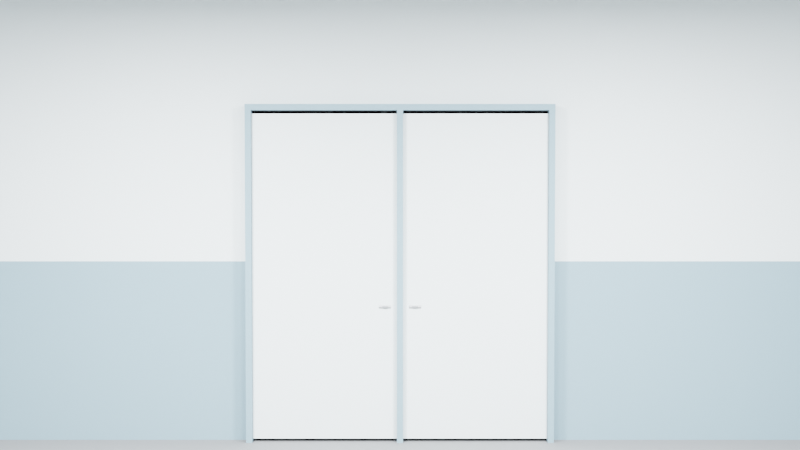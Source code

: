 # Source: paredes.blend  (saved by Blender 5.1.30; exported with 4.5.12 LTS)
import bpy
from mathutils import Matrix  # noqa: F401  (used for matrix-valued properties, if any)

bpy.ops.wm.read_factory_settings(use_empty=True)
scene = bpy.context.scene
scene.name = 'Scene'

# ---- collections
col_paredes = bpy.data.collections.new('paredes'); scene.collection.children.link(col_paredes)
col_puertas = bpy.data.collections.new('puertas'); scene.collection.children.link(col_puertas)

# ---- materials (node trees are filled in below, after node groups)
mat_surgical_blue = bpy.data.materials.new('Surgical_Blue')
mat_surgical_blue.diffuse_color = (0.231, 0.322, 0.369, 1.0)
mat_clinical_gray = bpy.data.materials.new('Clinical_Gray')
mat_clinical_gray.diffuse_color = (0.663, 0.698, 0.694, 1.0)
mat_floor = bpy.data.materials.new('Floor')
mat_floor.diffuse_color = (0.22, 0.22, 0.22, 1.0)
mat_ceiling = bpy.data.materials.new('Ceiling')
mat_ceiling.diffuse_color = (0.78, 0.78, 0.78, 1.0)
mat_door_glass = bpy.data.materials.new('Door_Glass')
mat_door_glass.surface_render_method = 'BLENDED'
mat_door_glass.blend_method = 'BLEND'
mat_door_glass.diffuse_color = (0.85, 0.9, 0.95, 1.0)
mat_handle = bpy.data.materials.new('Handle')
mat_handle.diffuse_color = (0.5, 0.5, 0.5, 1.0)

# ---- material node trees
mat_surgical_blue.use_nodes = True; mat_surgical_blue.node_tree.nodes.clear()
_N = mat_surgical_blue.node_tree.nodes; _L = mat_surgical_blue.node_tree.links
n0 = _N.new('ShaderNodeBsdfPrincipled'); n0.name = 'Principled BSDF'; n0.location = (-200, 100)
n0.inputs[0].default_value = (0.231, 0.322, 0.369, 1.0)
n0.inputs[2].default_value = 0.7
n1 = _N.new('ShaderNodeOutputMaterial'); n1.name = 'Material Output'; n1.location = (200, 100)
_L.new(n0.outputs[0], n1.inputs[0])
n1.is_active_output = True
mat_clinical_gray.use_nodes = True; mat_clinical_gray.node_tree.nodes.clear()
_N = mat_clinical_gray.node_tree.nodes; _L = mat_clinical_gray.node_tree.links
n0 = _N.new('ShaderNodeBsdfPrincipled'); n0.name = 'Principled BSDF'; n0.location = (-200, 100)
n0.inputs[0].default_value = (0.663, 0.698, 0.694, 1.0)
n0.inputs[2].default_value = 0.6
n1 = _N.new('ShaderNodeOutputMaterial'); n1.name = 'Material Output'; n1.location = (200, 100)
_L.new(n0.outputs[0], n1.inputs[0])
n1.is_active_output = True
mat_floor.use_nodes = True; mat_floor.node_tree.nodes.clear()
_N = mat_floor.node_tree.nodes; _L = mat_floor.node_tree.links
n0 = _N.new('ShaderNodeBsdfPrincipled'); n0.name = 'Principled BSDF'; n0.location = (-200, 100)
n0.inputs[0].default_value = (0.22, 0.22, 0.22, 1.0)
n0.inputs[2].default_value = 0.8
n1 = _N.new('ShaderNodeOutputMaterial'); n1.name = 'Material Output'; n1.location = (200, 100)
_L.new(n0.outputs[0], n1.inputs[0])
n1.is_active_output = True
mat_ceiling.use_nodes = True; mat_ceiling.node_tree.nodes.clear()
_N = mat_ceiling.node_tree.nodes; _L = mat_ceiling.node_tree.links
n0 = _N.new('ShaderNodeBsdfPrincipled'); n0.name = 'Principled BSDF'; n0.location = (-200, 100)
n0.inputs[0].default_value = (0.78, 0.78, 0.78, 1.0)
n0.inputs[2].default_value = 0.9
n1 = _N.new('ShaderNodeOutputMaterial'); n1.name = 'Material Output'; n1.location = (200, 100)
_L.new(n0.outputs[0], n1.inputs[0])
n1.is_active_output = True
mat_door_glass.use_nodes = True; mat_door_glass.node_tree.nodes.clear()
_N = mat_door_glass.node_tree.nodes; _L = mat_door_glass.node_tree.links
n0 = _N.new('ShaderNodeBsdfPrincipled'); n0.name = 'Principled BSDF'; n0.location = (-200, 100)
n0.inputs[0].default_value = (0.85, 0.9, 0.95, 1.0)
n0.inputs[2].default_value = 0.0
n0.inputs[4].default_value = 0.3
n1 = _N.new('ShaderNodeOutputMaterial'); n1.name = 'Material Output'; n1.location = (200, 100)
_L.new(n0.outputs[0], n1.inputs[0])
n1.is_active_output = True
mat_handle.use_nodes = True; mat_handle.node_tree.nodes.clear()
_N = mat_handle.node_tree.nodes; _L = mat_handle.node_tree.links
n0 = _N.new('ShaderNodeBsdfPrincipled'); n0.name = 'Principled BSDF'; n0.location = (-200, 100)
n0.inputs[0].default_value = (0.5, 0.5, 0.5, 1.0)
n0.inputs[1].default_value = 0.6
n0.inputs[2].default_value = 0.3
n1 = _N.new('ShaderNodeOutputMaterial'); n1.name = 'Material Output'; n1.location = (200, 100)
_L.new(n0.outputs[0], n1.inputs[0])
n1.is_active_output = True

# ---- world
world_world = bpy.data.worlds.new('World'); scene.world = world_world
world_world.use_nodes = True; world_world.node_tree.nodes.clear()
_N = world_world.node_tree.nodes; _L = world_world.node_tree.links
n0 = _N.new('ShaderNodeOutputWorld'); n0.name = 'World Output'; n0.location = (200, 100)
n1 = _N.new('ShaderNodeBackground'); n1.name = 'Background'; n1.location = (-200, 100)
n1.inputs[0].default_value = (0.02, 0.02, 0.03, 1.0)
n1.inputs[1].default_value = 0.05
_L.new(n1.outputs[0], n0.inputs[0])
n0.is_active_output = True
world_world.color = (0.02, 0.02, 0.03)
world_world.sun_shadow_jitter_overblur = 0.0

# ---- cameras
cam_camera_004 = bpy.data.cameras.new('Camera.004')

# ---- lights
light_area_001 = bpy.data.lights.new('Area.001', 'AREA')
light_area_001.color = (0.92, 0.96, 1.0)
light_area_001.energy = 400.0
light_area_001.size = 0.6
light_area_001.size_y = 1.0
light_area_002 = bpy.data.lights.new('Area.002', 'AREA')
light_area_002.color = (0.92, 0.96, 1.0)
light_area_002.energy = 400.0
light_area_002.size = 0.6
light_area_002.size_y = 1.0
light_area_003 = bpy.data.lights.new('Area.003', 'AREA')
light_area_003.color = (0.92, 0.96, 1.0)
light_area_003.energy = 400.0
light_area_003.size = 0.6
light_area_003.size_y = 1.0
light_area_004 = bpy.data.lights.new('Area.004', 'AREA')
light_area_004.color = (0.92, 0.96, 1.0)
light_area_004.energy = 400.0
light_area_004.size = 0.6
light_area_004.size_y = 1.0

# ---- meshes
me_wall_front_mesh_003 = bpy.data.meshes.new('Wall_Front_mesh.003')
me_wall_front_mesh_003.from_pydata([(5.0, -4.0, 0.0), (5.0, -4.0, 1.2), (-5.0, -4.0, 1.2), (-5.0, -4.0, 0.0), (5.0, -4.0, 1.2), (5.0, -4.0, 3.0), (-5.0, -4.0, 3.0), (-5.0, -4.0, 1.2)], [], [(0, 3, 2, 1), (4, 7, 6, 5)])
me_wall_front_mesh_003.polygons.foreach_set('material_index', [0, 1])
me_wall_front_mesh_003.materials.append(mat_surgical_blue)
me_wall_front_mesh_003.materials.append(mat_clinical_gray)
me_wall_front_mesh_003.update()
me_wall_left_mesh_003 = bpy.data.meshes.new('Wall_Left_mesh.003')
me_wall_left_mesh_003.from_pydata([(-5.0, -4.0, 0.0), (-5.0, -4.0, 1.2), (-5.0, 4.0, 1.2), (-5.0, 4.0, 0.0), (-5.0, -4.0, 1.2), (-5.0, -4.0, 3.0), (-5.0, 4.0, 3.0), (-5.0, 4.0, 1.2)], [], [(0, 3, 2, 1), (4, 7, 6, 5)])
me_wall_left_mesh_003.polygons.foreach_set('material_index', [0, 1])
me_wall_left_mesh_003.materials.append(mat_surgical_blue)
me_wall_left_mesh_003.materials.append(mat_clinical_gray)
me_wall_left_mesh_003.update()
me_wall_right_mesh_003 = bpy.data.meshes.new('Wall_Right_mesh.003')
me_wall_right_mesh_003.from_pydata([(5.0, 4.0, 0.0), (5.0, 4.0, 1.2), (5.0, -4.0, 1.2), (5.0, -4.0, 0.0), (5.0, 4.0, 1.2), (5.0, 4.0, 3.0), (5.0, -4.0, 3.0), (5.0, -4.0, 1.2)], [], [(0, 3, 2, 1), (4, 7, 6, 5)])
me_wall_right_mesh_003.polygons.foreach_set('material_index', [0, 1])
me_wall_right_mesh_003.materials.append(mat_surgical_blue)
me_wall_right_mesh_003.materials.append(mat_clinical_gray)
me_wall_right_mesh_003.update()
me_floor_mesh_003 = bpy.data.meshes.new('Floor_mesh.003')
me_floor_mesh_003.from_pydata([(-5.0, -4.0, 0.0), (-5.0, 4.0, 0.0), (5.0, 4.0, 0.0), (5.0, -4.0, 0.0)], [], [(0, 3, 2, 1)])
me_floor_mesh_003.materials.append(mat_floor)
me_floor_mesh_003.update()
me_ceiling_mesh_003 = bpy.data.meshes.new('Ceiling_mesh.003')
me_ceiling_mesh_003.from_pydata([(-5.0, -4.0, 3.0), (5.0, -4.0, 3.0), (5.0, 4.0, 3.0), (-5.0, 4.0, 3.0)], [], [(0, 3, 2, 1)])
me_ceiling_mesh_003.materials.append(mat_ceiling)
me_ceiling_mesh_003.update()
me_wall_back_blue_l_mesh = bpy.data.meshes.new('Wall_Back_Blue_L_mesh')
me_wall_back_blue_l_mesh.from_pydata([(-5.0, 4.0, 0.0), (-5.0, 4.0, 1.2), (-1.0, 4.0, 1.2), (-1.0, 4.0, 0.0)], [], [(0, 3, 2, 1)])
me_wall_back_blue_l_mesh.materials.append(mat_surgical_blue)
me_wall_back_blue_l_mesh.update()
me_wall_back_blue_r_mesh = bpy.data.meshes.new('Wall_Back_Blue_R_mesh')
me_wall_back_blue_r_mesh.from_pydata([(1.0, 4.0, 0.0), (1.0, 4.0, 1.2), (5.0, 4.0, 1.2), (5.0, 4.0, 0.0)], [], [(0, 3, 2, 1)])
me_wall_back_blue_r_mesh.materials.append(mat_surgical_blue)
me_wall_back_blue_r_mesh.update()
me_wall_back_gray_l_mesh = bpy.data.meshes.new('Wall_Back_Gray_L_mesh')
me_wall_back_gray_l_mesh.from_pydata([(-5.0, 4.0, 1.2), (-5.0, 4.0, 3.0), (-1.0, 4.0, 3.0), (-1.0, 4.0, 1.2)], [], [(0, 3, 2, 1)])
me_wall_back_gray_l_mesh.materials.append(mat_clinical_gray)
me_wall_back_gray_l_mesh.update()
me_wall_back_gray_r_mesh = bpy.data.meshes.new('Wall_Back_Gray_R_mesh')
me_wall_back_gray_r_mesh.from_pydata([(1.0, 4.0, 1.2), (1.0, 4.0, 3.0), (5.0, 4.0, 3.0), (5.0, 4.0, 1.2)], [], [(0, 3, 2, 1)])
me_wall_back_gray_r_mesh.materials.append(mat_clinical_gray)
me_wall_back_gray_r_mesh.update()
me_wall_back_gray_t_mesh = bpy.data.meshes.new('Wall_Back_Gray_T_mesh')
me_wall_back_gray_t_mesh.from_pydata([(-1.0, 4.0, 2.2), (-1.0, 4.0, 3.0), (1.0, 4.0, 3.0), (1.0, 4.0, 2.2)], [], [(0, 3, 2, 1)])
me_wall_back_gray_t_mesh.materials.append(mat_clinical_gray)
me_wall_back_gray_t_mesh.update()
me_cube_004 = bpy.data.meshes.new('Cube.004')
me_cube_004.from_pydata([(-1.02, 3.91, 2.2), (-1.02, 3.91, 2.24), (-1.02, 3.99, 2.2), (-1.02, 3.99, 2.24), (1.02, 3.91, 2.2), (1.02, 3.91, 2.24), (1.02, 3.99, 2.2), (1.02, 3.99, 2.24)], [], [(0, 1, 3, 2), (2, 3, 7, 6), (6, 7, 5, 4), (4, 5, 1, 0), (2, 6, 4, 0), (7, 3, 1, 5)])
_uv = me_cube_004.uv_layers.new(name='UVMap')
_uv.uv.foreach_set('vector', [0.375, 0.0, 0.625, 0.0, 0.625, 0.25, 0.375, 0.25, 0.375, 0.25, 0.625, 0.25, 0.625, 0.5, 0.375, 0.5, 0.375, 0.5, 0.625, 0.5, 0.625, 0.75, 0.375, 0.75, 0.375, 0.75, 0.625, 0.75, 0.625, 1.0, 0.375, 1.0, 0.125, 0.5, 0.375, 0.5, 0.375, 0.75, 0.125, 0.75, 0.625, 0.5, 0.875, 0.5, 0.875, 0.75, 0.625, 0.75])
me_cube_004.materials.append(mat_surgical_blue)
me_cube_004.update()
me_cube_005 = bpy.data.meshes.new('Cube.005')
me_cube_005.from_pydata([(-1.02, 3.91, 0.0), (-1.02, 3.91, 2.2), (-1.02, 3.99, 0.0), (-1.02, 3.99, 2.2), (-0.98, 3.91, 0.0), (-0.98, 3.91, 2.2), (-0.98, 3.99, 0.0), (-0.98, 3.99, 2.2)], [], [(0, 1, 3, 2), (2, 3, 7, 6), (6, 7, 5, 4), (4, 5, 1, 0), (2, 6, 4, 0), (7, 3, 1, 5)])
_uv = me_cube_005.uv_layers.new(name='UVMap')
_uv.uv.foreach_set('vector', [0.375, 0.0, 0.625, 0.0, 0.625, 0.25, 0.375, 0.25, 0.375, 0.25, 0.625, 0.25, 0.625, 0.5, 0.375, 0.5, 0.375, 0.5, 0.625, 0.5, 0.625, 0.75, 0.375, 0.75, 0.375, 0.75, 0.625, 0.75, 0.625, 1.0, 0.375, 1.0, 0.125, 0.5, 0.375, 0.5, 0.375, 0.75, 0.125, 0.75, 0.625, 0.5, 0.875, 0.5, 0.875, 0.75, 0.625, 0.75])
me_cube_005.materials.append(mat_surgical_blue)
me_cube_005.update()
me_cube_006 = bpy.data.meshes.new('Cube.006')
me_cube_006.from_pydata([(0.98, 3.91, 0.0), (0.98, 3.91, 2.2), (0.98, 3.99, 0.0), (0.98, 3.99, 2.2), (1.02, 3.91, 0.0), (1.02, 3.91, 2.2), (1.02, 3.99, 0.0), (1.02, 3.99, 2.2)], [], [(0, 1, 3, 2), (2, 3, 7, 6), (6, 7, 5, 4), (4, 5, 1, 0), (2, 6, 4, 0), (7, 3, 1, 5)])
_uv = me_cube_006.uv_layers.new(name='UVMap')
_uv.uv.foreach_set('vector', [0.375, 0.0, 0.625, 0.0, 0.625, 0.25, 0.375, 0.25, 0.375, 0.25, 0.625, 0.25, 0.625, 0.5, 0.375, 0.5, 0.375, 0.5, 0.625, 0.5, 0.625, 0.75, 0.375, 0.75, 0.375, 0.75, 0.625, 0.75, 0.625, 1.0, 0.375, 1.0, 0.125, 0.5, 0.375, 0.5, 0.375, 0.75, 0.125, 0.75, 0.625, 0.5, 0.875, 0.5, 0.875, 0.75, 0.625, 0.75])
me_cube_006.materials.append(mat_surgical_blue)
me_cube_006.update()
me_cube_007 = bpy.data.meshes.new('Cube.007')
me_cube_007.from_pydata([(-0.02, 3.91, 0.0), (-0.02, 3.91, 2.2), (-0.02, 3.99, 0.0), (-0.02, 3.99, 2.2), (0.02, 3.91, 0.0), (0.02, 3.91, 2.2), (0.02, 3.99, 0.0), (0.02, 3.99, 2.2)], [], [(0, 1, 3, 2), (2, 3, 7, 6), (6, 7, 5, 4), (4, 5, 1, 0), (2, 6, 4, 0), (7, 3, 1, 5)])
_uv = me_cube_007.uv_layers.new(name='UVMap')
_uv.uv.foreach_set('vector', [0.375, 0.0, 0.625, 0.0, 0.625, 0.25, 0.375, 0.25, 0.375, 0.25, 0.625, 0.25, 0.625, 0.5, 0.375, 0.5, 0.375, 0.5, 0.625, 0.5, 0.625, 0.75, 0.375, 0.75, 0.375, 0.75, 0.625, 0.75, 0.625, 1.0, 0.375, 1.0, 0.125, 0.5, 0.375, 0.5, 0.375, 0.75, 0.125, 0.75, 0.625, 0.5, 0.875, 0.5, 0.875, 0.75, 0.625, 0.75])
me_cube_007.materials.append(mat_surgical_blue)
me_cube_007.update()
me_cube_008 = bpy.data.meshes.new('Cube.008')
me_cube_008.from_pydata([(-0.98, 3.95, 0.02), (-0.98, 3.95, 2.18), (-0.98, 3.99, 0.02), (-0.98, 3.99, 2.18), (-0.02, 3.95, 0.02), (-0.02, 3.95, 2.18), (-0.02, 3.99, 0.02), (-0.02, 3.99, 2.18)], [], [(0, 1, 3, 2), (2, 3, 7, 6), (6, 7, 5, 4), (4, 5, 1, 0), (2, 6, 4, 0), (7, 3, 1, 5)])
_uv = me_cube_008.uv_layers.new(name='UVMap')
_uv.uv.foreach_set('vector', [0.375, 0.0, 0.625, 0.0, 0.625, 0.25, 0.375, 0.25, 0.375, 0.25, 0.625, 0.25, 0.625, 0.5, 0.375, 0.5, 0.375, 0.5, 0.625, 0.5, 0.625, 0.75, 0.375, 0.75, 0.375, 0.75, 0.625, 0.75, 0.625, 1.0, 0.375, 1.0, 0.125, 0.5, 0.375, 0.5, 0.375, 0.75, 0.125, 0.75, 0.625, 0.5, 0.875, 0.5, 0.875, 0.75, 0.625, 0.75])
me_cube_008.materials.append(mat_clinical_gray)
me_cube_008.update()
me_cube_009 = bpy.data.meshes.new('Cube.009')
me_cube_009.from_pydata([(0.02, 3.95, 0.02), (0.02, 3.95, 2.18), (0.02, 3.99, 0.02), (0.02, 3.99, 2.18), (0.98, 3.95, 0.02), (0.98, 3.95, 2.18), (0.98, 3.99, 0.02), (0.98, 3.99, 2.18)], [], [(0, 1, 3, 2), (2, 3, 7, 6), (6, 7, 5, 4), (4, 5, 1, 0), (2, 6, 4, 0), (7, 3, 1, 5)])
_uv = me_cube_009.uv_layers.new(name='UVMap')
_uv.uv.foreach_set('vector', [0.375, 0.0, 0.625, 0.0, 0.625, 0.25, 0.375, 0.25, 0.375, 0.25, 0.625, 0.25, 0.625, 0.5, 0.375, 0.5, 0.375, 0.5, 0.625, 0.5, 0.625, 0.75, 0.375, 0.75, 0.375, 0.75, 0.625, 0.75, 0.625, 1.0, 0.375, 1.0, 0.125, 0.5, 0.375, 0.5, 0.375, 0.75, 0.125, 0.75, 0.625, 0.5, 0.875, 0.5, 0.875, 0.75, 0.625, 0.75])
me_cube_009.materials.append(mat_clinical_gray)
me_cube_009.update()
me_cube_010 = bpy.data.meshes.new('Cube.010')
me_cube_010.from_pydata([(-0.62, 3.97, 1.38), (-0.62, 3.97, 1.62), (-0.62, 3.99, 1.38), (-0.62, 3.99, 1.62), (-0.38, 3.97, 1.38), (-0.38, 3.97, 1.62), (-0.38, 3.99, 1.38), (-0.38, 3.99, 1.62)], [], [(0, 1, 3, 2), (2, 3, 7, 6), (6, 7, 5, 4), (4, 5, 1, 0), (2, 6, 4, 0), (7, 3, 1, 5)])
_uv = me_cube_010.uv_layers.new(name='UVMap')
_uv.uv.foreach_set('vector', [0.375, 0.0, 0.625, 0.0, 0.625, 0.25, 0.375, 0.25, 0.375, 0.25, 0.625, 0.25, 0.625, 0.5, 0.375, 0.5, 0.375, 0.5, 0.625, 0.5, 0.625, 0.75, 0.375, 0.75, 0.375, 0.75, 0.625, 0.75, 0.625, 1.0, 0.375, 1.0, 0.125, 0.5, 0.375, 0.5, 0.375, 0.75, 0.125, 0.75, 0.625, 0.5, 0.875, 0.5, 0.875, 0.75, 0.625, 0.75])
me_cube_010.materials.append(mat_door_glass)
me_cube_010.update()
me_cube_011 = bpy.data.meshes.new('Cube.011')
me_cube_011.from_pydata([(0.38, 3.97, 1.38), (0.38, 3.97, 1.62), (0.38, 3.99, 1.38), (0.38, 3.99, 1.62), (0.62, 3.97, 1.38), (0.62, 3.97, 1.62), (0.62, 3.99, 1.38), (0.62, 3.99, 1.62)], [], [(0, 1, 3, 2), (2, 3, 7, 6), (6, 7, 5, 4), (4, 5, 1, 0), (2, 6, 4, 0), (7, 3, 1, 5)])
_uv = me_cube_011.uv_layers.new(name='UVMap')
_uv.uv.foreach_set('vector', [0.375, 0.0, 0.625, 0.0, 0.625, 0.25, 0.375, 0.25, 0.375, 0.25, 0.625, 0.25, 0.625, 0.5, 0.375, 0.5, 0.375, 0.5, 0.625, 0.5, 0.625, 0.75, 0.375, 0.75, 0.375, 0.75, 0.625, 0.75, 0.625, 1.0, 0.375, 1.0, 0.125, 0.5, 0.375, 0.5, 0.375, 0.75, 0.125, 0.75, 0.625, 0.5, 0.875, 0.5, 0.875, 0.75, 0.625, 0.75])
me_cube_011.materials.append(mat_door_glass)
me_cube_011.update()
me_cylinder_020 = bpy.data.meshes.new('Cylinder.020')
me_cylinder_020.from_pydata([(-0.14, 3.975, 0.9), (-0.06, 3.975, 0.9), (-0.14, 3.971, 0.8894), (-0.06, 3.971, 0.8894), (-0.14, 3.96, 0.885), (-0.06, 3.96, 0.885), (-0.14, 3.949, 0.8894), (-0.06, 3.949, 0.8894), (-0.14, 3.945, 0.9), (-0.06, 3.945, 0.9), (-0.14, 3.949, 0.9106), (-0.06, 3.949, 0.9106), (-0.14, 3.96, 0.915), (-0.06, 3.96, 0.915), (-0.14, 3.971, 0.9106), (-0.06, 3.971, 0.9106)], [], [(0, 1, 3, 2), (2, 3, 5, 4), (4, 5, 7, 6), (6, 7, 9, 8), (8, 9, 11, 10), (10, 11, 13, 12), (3, 1, 15, 13, 11, 9, 7, 5), (12, 13, 15, 14), (14, 15, 1, 0), (0, 2, 4, 6, 8, 10, 12, 14)])
_uv = me_cylinder_020.uv_layers.new(name='UVMap')
_uv.uv.foreach_set('vector', [1.0, 0.5, 1.0, 1.0, 0.875, 1.0, 0.875, 0.5, 0.875, 0.5, 0.875, 1.0, 0.75, 1.0, 0.75, 0.5, 0.75, 0.5, 0.75, 1.0, 0.625, 1.0, 0.625, 0.5, 0.625, 0.5, 0.625, 1.0, 0.5, 1.0, 0.5, 0.5, 0.5, 0.5, 0.5, 1.0, 0.375, 1.0, 0.375, 0.5, 0.375, 0.5, 0.375, 1.0, 0.25, 1.0, 0.25, 0.5, 0.4197, 0.4197, 0.25, 0.49, 0.08029, 0.4197, 0.01, 0.25, 0.08029, 0.08029, 0.25, 0.01, 0.4197, 0.08029, 0.49, 0.25, 0.25, 0.5, 0.25, 1.0, 0.125, 1.0, 0.125, 0.5, 0.125, 0.5, 0.125, 1.0, 0.0, 1.0, 0.0, 0.5, 0.75, 0.49, 0.9197, 0.4197, 0.99, 0.25, 0.9197, 0.08029, 0.75, 0.01, 0.5803, 0.08029, 0.51, 0.25, 0.5803, 0.4197])
me_cylinder_020.materials.append(mat_handle)
me_cylinder_020.update()
me_cylinder_021 = bpy.data.meshes.new('Cylinder.021')
me_cylinder_021.from_pydata([(0.0, 0.025, -0.005), (0.0, 0.025, 0.005), (0.01768, 0.01768, -0.005), (0.01768, 0.01768, 0.005), (0.025, 0.0, -0.005), (0.025, 0.0, 0.005), (0.01768, -0.01768, -0.005), (0.01768, -0.01768, 0.005), (0.0, -0.025, -0.005), (0.0, -0.025, 0.005), (-0.01768, -0.01768, -0.005), (-0.01768, -0.01768, 0.005), (-0.025, 0.0, -0.005), (-0.025, 0.0, 0.005), (-0.01768, 0.01768, -0.005), (-0.01768, 0.01768, 0.005)], [], [(0, 1, 3, 2), (2, 3, 5, 4), (4, 5, 7, 6), (6, 7, 9, 8), (8, 9, 11, 10), (10, 11, 13, 12), (3, 1, 15, 13, 11, 9, 7, 5), (12, 13, 15, 14), (14, 15, 1, 0), (0, 2, 4, 6, 8, 10, 12, 14)])
_uv = me_cylinder_021.uv_layers.new(name='UVMap')
_uv.uv.foreach_set('vector', [1.0, 0.5, 1.0, 1.0, 0.875, 1.0, 0.875, 0.5, 0.875, 0.5, 0.875, 1.0, 0.75, 1.0, 0.75, 0.5, 0.75, 0.5, 0.75, 1.0, 0.625, 1.0, 0.625, 0.5, 0.625, 0.5, 0.625, 1.0, 0.5, 1.0, 0.5, 0.5, 0.5, 0.5, 0.5, 1.0, 0.375, 1.0, 0.375, 0.5, 0.375, 0.5, 0.375, 1.0, 0.25, 1.0, 0.25, 0.5, 0.4197, 0.4197, 0.25, 0.49, 0.08029, 0.4197, 0.01, 0.25, 0.08029, 0.08029, 0.25, 0.01, 0.4197, 0.08029, 0.49, 0.25, 0.25, 0.5, 0.25, 1.0, 0.125, 1.0, 0.125, 0.5, 0.125, 0.5, 0.125, 1.0, 0.0, 1.0, 0.0, 0.5, 0.75, 0.49, 0.9197, 0.4197, 0.99, 0.25, 0.9197, 0.08029, 0.75, 0.01, 0.5803, 0.08029, 0.51, 0.25, 0.5803, 0.4197])
me_cylinder_021.materials.append(mat_handle)
me_cylinder_021.update()
me_cylinder_022 = bpy.data.meshes.new('Cylinder.022')
me_cylinder_022.from_pydata([(0.06, 3.975, 0.9), (0.14, 3.975, 0.9), (0.06, 3.971, 0.8894), (0.14, 3.971, 0.8894), (0.06, 3.96, 0.885), (0.14, 3.96, 0.885), (0.06, 3.949, 0.8894), (0.14, 3.949, 0.8894), (0.06, 3.945, 0.9), (0.14, 3.945, 0.9), (0.06, 3.949, 0.9106), (0.14, 3.949, 0.9106), (0.06, 3.96, 0.915), (0.14, 3.96, 0.915), (0.06, 3.971, 0.9106), (0.14, 3.971, 0.9106)], [], [(0, 1, 3, 2), (2, 3, 5, 4), (4, 5, 7, 6), (6, 7, 9, 8), (8, 9, 11, 10), (10, 11, 13, 12), (3, 1, 15, 13, 11, 9, 7, 5), (12, 13, 15, 14), (14, 15, 1, 0), (0, 2, 4, 6, 8, 10, 12, 14)])
_uv = me_cylinder_022.uv_layers.new(name='UVMap')
_uv.uv.foreach_set('vector', [1.0, 0.5, 1.0, 1.0, 0.875, 1.0, 0.875, 0.5, 0.875, 0.5, 0.875, 1.0, 0.75, 1.0, 0.75, 0.5, 0.75, 0.5, 0.75, 1.0, 0.625, 1.0, 0.625, 0.5, 0.625, 0.5, 0.625, 1.0, 0.5, 1.0, 0.5, 0.5, 0.5, 0.5, 0.5, 1.0, 0.375, 1.0, 0.375, 0.5, 0.375, 0.5, 0.375, 1.0, 0.25, 1.0, 0.25, 0.5, 0.4197, 0.4197, 0.25, 0.49, 0.08029, 0.4197, 0.01, 0.25, 0.08029, 0.08029, 0.25, 0.01, 0.4197, 0.08029, 0.49, 0.25, 0.25, 0.5, 0.25, 1.0, 0.125, 1.0, 0.125, 0.5, 0.125, 0.5, 0.125, 1.0, 0.0, 1.0, 0.0, 0.5, 0.75, 0.49, 0.9197, 0.4197, 0.99, 0.25, 0.9197, 0.08029, 0.75, 0.01, 0.5803, 0.08029, 0.51, 0.25, 0.5803, 0.4197])
me_cylinder_022.materials.append(mat_handle)
me_cylinder_022.update()
me_cylinder_023 = bpy.data.meshes.new('Cylinder.023')
me_cylinder_023.from_pydata([(0.0, 0.025, -0.005), (0.0, 0.025, 0.005), (0.01768, 0.01768, -0.005), (0.01768, 0.01768, 0.005), (0.025, 0.0, -0.005), (0.025, 0.0, 0.005), (0.01768, -0.01768, -0.005), (0.01768, -0.01768, 0.005), (0.0, -0.025, -0.005), (0.0, -0.025, 0.005), (-0.01768, -0.01768, -0.005), (-0.01768, -0.01768, 0.005), (-0.025, 0.0, -0.005), (-0.025, 0.0, 0.005), (-0.01768, 0.01768, -0.005), (-0.01768, 0.01768, 0.005)], [], [(0, 1, 3, 2), (2, 3, 5, 4), (4, 5, 7, 6), (6, 7, 9, 8), (8, 9, 11, 10), (10, 11, 13, 12), (3, 1, 15, 13, 11, 9, 7, 5), (12, 13, 15, 14), (14, 15, 1, 0), (0, 2, 4, 6, 8, 10, 12, 14)])
_uv = me_cylinder_023.uv_layers.new(name='UVMap')
_uv.uv.foreach_set('vector', [1.0, 0.5, 1.0, 1.0, 0.875, 1.0, 0.875, 0.5, 0.875, 0.5, 0.875, 1.0, 0.75, 1.0, 0.75, 0.5, 0.75, 0.5, 0.75, 1.0, 0.625, 1.0, 0.625, 0.5, 0.625, 0.5, 0.625, 1.0, 0.5, 1.0, 0.5, 0.5, 0.5, 0.5, 0.5, 1.0, 0.375, 1.0, 0.375, 0.5, 0.375, 0.5, 0.375, 1.0, 0.25, 1.0, 0.25, 0.5, 0.4197, 0.4197, 0.25, 0.49, 0.08029, 0.4197, 0.01, 0.25, 0.08029, 0.08029, 0.25, 0.01, 0.4197, 0.08029, 0.49, 0.25, 0.25, 0.5, 0.25, 1.0, 0.125, 1.0, 0.125, 0.5, 0.125, 0.5, 0.125, 1.0, 0.0, 1.0, 0.0, 0.5, 0.75, 0.49, 0.9197, 0.4197, 0.99, 0.25, 0.9197, 0.08029, 0.75, 0.01, 0.5803, 0.08029, 0.51, 0.25, 0.5803, 0.4197])
me_cylinder_023.materials.append(mat_handle)
me_cylinder_023.update()

# ---- objects
ob_wall_front = bpy.data.objects.new('Wall_Front', me_wall_front_mesh_003)
ob_wall_left = bpy.data.objects.new('Wall_Left', me_wall_left_mesh_003)
ob_wall_right = bpy.data.objects.new('Wall_Right', me_wall_right_mesh_003)
ob_floor = bpy.data.objects.new('Floor', me_floor_mesh_003)
ob_ceiling = bpy.data.objects.new('Ceiling', me_ceiling_mesh_003)
ob_ceiling_fill_1 = bpy.data.objects.new('Ceiling_Fill_1', light_area_001)
ob_ceiling_fill_2 = bpy.data.objects.new('Ceiling_Fill_2', light_area_002)
ob_ceiling_fill_3 = bpy.data.objects.new('Ceiling_Fill_3', light_area_003)
ob_ceiling_fill_4 = bpy.data.objects.new('Ceiling_Fill_4', light_area_004)
ob_camera_or = bpy.data.objects.new('Camera_OR', cam_camera_004)
ob_wall_back_blue_l = bpy.data.objects.new('Wall_Back_Blue_L', me_wall_back_blue_l_mesh)
ob_wall_back_blue_r = bpy.data.objects.new('Wall_Back_Blue_R', me_wall_back_blue_r_mesh)
ob_wall_back_gray_l = bpy.data.objects.new('Wall_Back_Gray_L', me_wall_back_gray_l_mesh)
ob_wall_back_gray_r = bpy.data.objects.new('Wall_Back_Gray_R', me_wall_back_gray_r_mesh)
ob_wall_back_gray_t = bpy.data.objects.new('Wall_Back_Gray_T', me_wall_back_gray_t_mesh)
ob_frame_top = bpy.data.objects.new('Frame_Top', me_cube_004)
ob_frame_left = bpy.data.objects.new('Frame_Left', me_cube_005)
ob_frame_right = bpy.data.objects.new('Frame_Right', me_cube_006)
ob_frame_center = bpy.data.objects.new('Frame_Center', me_cube_007)
ob_door_left = bpy.data.objects.new('Door_Left', me_cube_008)
ob_door_right = bpy.data.objects.new('Door_Right', me_cube_009)
ob_glass_left = bpy.data.objects.new('Glass_Left', me_cube_010)
ob_glass_right = bpy.data.objects.new('Glass_Right', me_cube_011)
ob_handle_left = bpy.data.objects.new('Handle_Left', me_cylinder_020)
ob_handlebase_left = bpy.data.objects.new('HandleBase_Left', me_cylinder_021)
ob_handle_right = bpy.data.objects.new('Handle_Right', me_cylinder_022)
ob_handlebase_right = bpy.data.objects.new('HandleBase_Right', me_cylinder_023)

# ---- transforms, parenting, visibility, modifiers, constraints
ob_wall_front.location = (0.0, 0.0, 0.0)
ob_wall_left.location = (0.0, 0.0, 0.0)
ob_wall_right.location = (0.0, 0.0, 0.0)
ob_floor.location = (0.0, 0.0, 0.0)
ob_ceiling.location = (0.0, 0.0, 0.0)
ob_ceiling_fill_1.location = (-1.5, -1.5, 2.9)
ob_ceiling_fill_2.location = (1.5, -1.5, 2.9)
ob_ceiling_fill_3.location = (-1.5, 1.5, 2.9)
ob_ceiling_fill_4.location = (1.5, 1.5, 2.9)
ob_camera_or.location = (0.0, -3.4, 1.7)
ob_camera_or.rotation_euler = (1.536, 0.0, 0.0)
_c = ob_camera_or.constraints.new('TRACK_TO'); _c.name = 'Track To'
ob_wall_back_blue_l.location = (0.0, 0.0, 0.0)
ob_wall_back_blue_r.location = (0.0, 0.0, 0.0)
ob_wall_back_gray_l.location = (0.0, 0.0, 0.0)
ob_wall_back_gray_r.location = (0.0, 0.0, 0.0)
ob_wall_back_gray_t.location = (0.0, 0.0, 0.0)
ob_frame_top.location = (0.0, 0.0, 0.0)
ob_frame_left.location = (0.0, 0.0, 0.0)
ob_frame_right.location = (0.0, 0.0, 0.0)
ob_frame_center.location = (0.0, 0.0, 0.0)
ob_door_left.location = (0.0, 0.0, 0.0)
ob_door_right.location = (0.0, 0.0, 0.0)
ob_glass_left.location = (0.0, 0.0, 0.0)
ob_glass_right.location = (0.0, 0.0, 0.0)
ob_handle_left.location = (0.0, 0.0, 0.0)
ob_handlebase_left.location = (-0.1, 3.96, 0.9)
ob_handle_right.location = (0.0, 0.0, 0.0)
ob_handlebase_right.location = (0.1, 3.96, 0.9)

# ---- collection membership
col_paredes.objects.link(ob_wall_front)
col_paredes.objects.link(ob_wall_left)
col_paredes.objects.link(ob_wall_right)
col_paredes.objects.link(ob_floor)
col_paredes.objects.link(ob_ceiling)
col_paredes.objects.link(ob_ceiling_fill_1)
col_paredes.objects.link(ob_ceiling_fill_2)
col_paredes.objects.link(ob_ceiling_fill_3)
col_paredes.objects.link(ob_ceiling_fill_4)
col_paredes.objects.link(ob_camera_or)
col_paredes.objects.link(ob_wall_back_blue_l)
col_paredes.objects.link(ob_wall_back_blue_r)
col_paredes.objects.link(ob_wall_back_gray_l)
col_paredes.objects.link(ob_wall_back_gray_r)
col_paredes.objects.link(ob_wall_back_gray_t)
col_puertas.objects.link(ob_frame_top)
col_puertas.objects.link(ob_frame_left)
col_puertas.objects.link(ob_frame_right)
col_puertas.objects.link(ob_frame_center)
col_puertas.objects.link(ob_door_left)
col_puertas.objects.link(ob_door_right)
col_puertas.objects.link(ob_glass_left)
col_puertas.objects.link(ob_glass_right)
col_puertas.objects.link(ob_handle_left)
col_puertas.objects.link(ob_handlebase_left)
col_puertas.objects.link(ob_handle_right)
col_puertas.objects.link(ob_handlebase_right)

# ---- scene / render settings (as saved in the file)
scene.camera = ob_camera_or
scene.frame_start = 1; scene.frame_end = 250; scene.frame_set(1)
scene.render.engine = 'BLENDER_EEVEE_NEXT'
scene.render.bake_bias = 0.0
scene.render.bake_samples = 0
scene.cycles.sampling_pattern = 'TABULATED_SOBOL'
scene.eevee.use_volume_custom_range = False
scene.eevee.shadow_pool_size = '256'
scene.eevee.use_raytracing = True
scene.view_settings.look = 'Medium High Contrast'
scene.view_settings.view_transform = 'Filmic'
bpy.context.view_layer.update()
